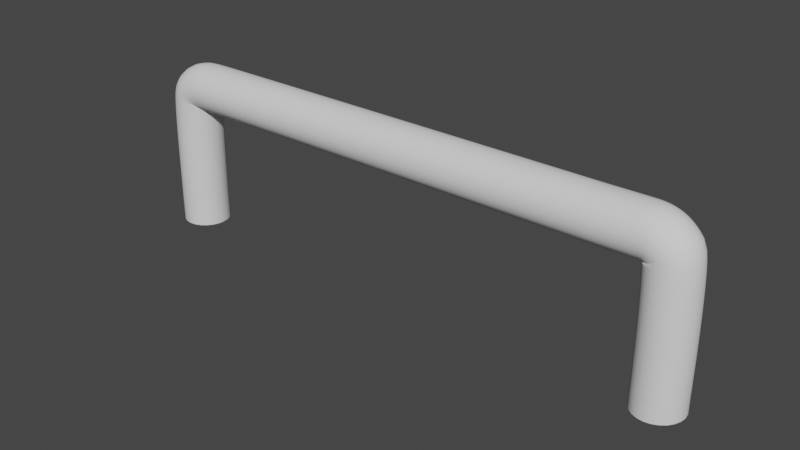 # Source: Model_1.0.blend  (saved by Blender 2.91.10; exported with 4.5.12 LTS)
import bpy
from mathutils import Matrix  # noqa: F401  (used for matrix-valued properties, if any)

bpy.ops.wm.read_factory_settings(use_empty=True)
scene = bpy.context.scene
scene.name = 'Scene'

# ---- collections
col_collection = bpy.data.collections.new('Collection'); scene.collection.children.link(col_collection)

# ---- world
world_world = bpy.data.worlds.new('World'); scene.world = world_world
world_world.use_nodes = True; world_world.node_tree.nodes.clear()
_N = world_world.node_tree.nodes; _L = world_world.node_tree.links
n0 = _N.new('ShaderNodeOutputWorld'); n0.name = 'World Output'; n0.location = (300, 300)
n1 = _N.new('ShaderNodeBackground'); n1.name = 'Background'; n1.location = (10, 300)
n1.inputs[0].default_value = (0.05088, 0.05088, 0.05088, 1.0)
_L.new(n1.outputs[0], n0.inputs[0])
n0.is_active_output = True
world_world.color = (0.05088, 0.05088, 0.05088)
world_world.use_sun_shadow = False
world_world.sun_shadow_jitter_overblur = 0.0

# ---- curves / text
cu_beziercurve = bpy.data.curves.new('BezierCurve', 'CURVE')
cu_beziercurve.dimensions = '3D'
_sp = cu_beziercurve.splines.new('BEZIER'); _sp.bezier_points.add(8)
_sp.bezier_points.foreach_set('co', [-13.1, 0.0002662, 0.0105, -13.1, -1.918e-05, 1.591, -12.93, -0.0007878, 5.871, -12.1, 0.002374, 6.247, 6.29, 0.0002298, 6.294, 8.049, -0.005186, 6.313, 8.982, -0.001285, 5.9, 9.152, -0.0006239, 1.477, 9.15, 0.0001392, 0.01415])
_sp.bezier_points.foreach_set('handle_left', [-13.1, 0.0002729, -0.6055, -13.1, -2.878e-05, 0.9565, -13.11, -0.001808, 5.531, -12.61, 0.003455, 6.219, 6.149, 0.0002126, 6.294, 7.542, -0.003246, 6.31, 8.751, -0.005569, 6.154, 9.155, -0.0009657, 2.121, 9.145, 0.0006754, 0.2625])
_sp.bezier_points.foreach_set('handle_right', [-13.1, 0.0002618, 0.4158, -13.09, -1.02e-05, 2.184, -12.83, -0.0002279, 6.058, -11.59, 0.001294, 6.275, 6.43, 0.0002469, 6.294, 8.557, -0.007126, 6.315, 9.166, 0.00213, 5.697, 9.149, -0.0002824, 0.8337, 9.164, -0.001277, -0.6419])
for _p, _l, _r in zip(_sp.bezier_points, ['ALIGNED', 'ALIGNED', 'ALIGNED', 'ALIGNED', 'ALIGNED', 'ALIGNED', 'ALIGNED', 'ALIGNED', 'ALIGNED'], ['ALIGNED', 'ALIGNED', 'ALIGNED', 'ALIGNED', 'ALIGNED', 'ALIGNED', 'ALIGNED', 'ALIGNED', 'ALIGNED']): _p.handle_left_type = _l; _p.handle_right_type = _r
_sp.order_u = 0
_sp.order_v = 0
cu_beziercurve.use_path = True
cu_beziercurve.use_path_clamp = True
cu_beziercurve.bevel_resolution = 10
cu_beziercurve.bevel_depth = 1.0
cu_beziercurve.fill_mode = 'FULL'
cu_beziercurve.use_fill_caps = True

# ---- objects
ob_beziercurve = bpy.data.objects.new('BezierCurve', cu_beziercurve)

# ---- transforms, parenting, visibility, modifiers, constraints
ob_beziercurve.location = (0.0, 0.0, 0.0)
ob_beziercurve.lineart.crease_threshold = 0.0

# ---- collection membership
col_collection.objects.link(ob_beziercurve)

# ---- scene / render settings (as saved in the file)
scene.frame_start = 1; scene.frame_end = 250; scene.frame_set(4)
scene.render.engine = 'BLENDER_EEVEE_NEXT'
scene.cycles.use_denoising = False
scene.cycles.samples = 128
scene.cycles.sampling_pattern = 'TABULATED_SOBOL'
scene.cycles.use_adaptive_sampling = False
scene.cycles.use_light_tree = False
scene.view_settings.view_transform = 'Filmic'
bpy.context.view_layer.update()

# ---- added for rendering (the .blend has no active camera and no usable light): camera, sun
cam_auto = bpy.data.cameras.new('AutoCamera')
cam_auto.lens = 50.0
cam_auto.sensor_width = 36.0
cam_auto.clip_end = 1000.0
ob_auto_camera = bpy.data.objects.new('AutoCamera', cam_auto)
scene.collection.objects.link(ob_auto_camera)
ob_auto_camera.location = (21.8152, -28.548, 22.1926)
ob_auto_camera.rotation_euler = (1.09748, -7.21219e-08, 0.694738)
scene.camera = ob_auto_camera
light_auto_sun = bpy.data.lights.new('AutoSun', 'SUN')
light_auto_sun.energy = 3.0
light_auto_sun.angle = 0.0523599
ob_auto_sun = bpy.data.objects.new('AutoSun', light_auto_sun)
scene.collection.objects.link(ob_auto_sun)
ob_auto_sun.rotation_euler = (0.872665, 0.174533, 0.523599)
bpy.context.view_layer.update()
